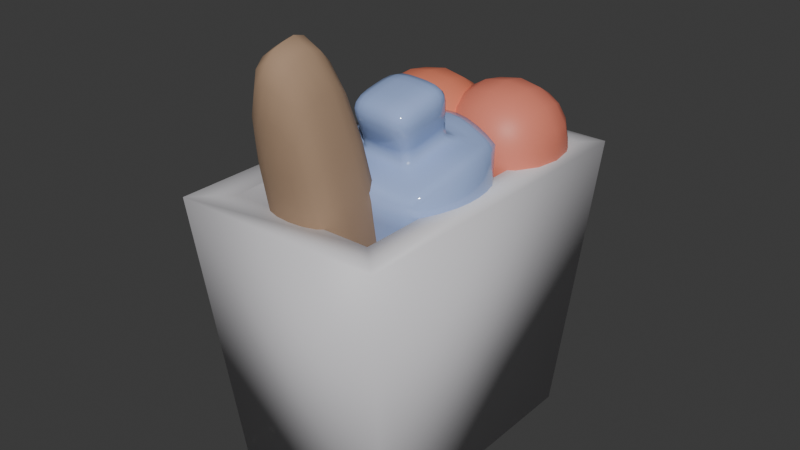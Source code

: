 # Source: groceries.blend  (saved by Blender 4.0.36; exported with 4.5.12 LTS)
import bpy
from mathutils import Matrix  # noqa: F401  (used for matrix-valued properties, if any)

bpy.ops.wm.read_factory_settings(use_empty=True)
scene = bpy.context.scene
scene.name = 'Scene'

# ---- materials (node trees are filled in below, after node groups)
mat_material_001 = bpy.data.materials.new('Material.001')
mat_material_001.use_transparent_shadow = False
mat_material_002 = bpy.data.materials.new('Material.002')
mat_material_002.use_transparent_shadow = False
mat_material_005 = bpy.data.materials.new('Material.005')
mat_material_005.use_transparent_shadow = False
mat_material_003 = bpy.data.materials.new('Material.003')
mat_material_003.use_transparent_shadow = False
mat_material_004 = bpy.data.materials.new('Material.004')
mat_material_004.use_transparent_shadow = False

# ---- material node trees
mat_material_001.use_nodes = True; mat_material_001.node_tree.nodes.clear()
_N = mat_material_001.node_tree.nodes; _L = mat_material_001.node_tree.links
n0 = _N.new('ShaderNodeOutputMaterial'); n0.name = 'Material Output'; n0.location = (300, 300)
n1 = _N.new('ShaderNodeBsdfPrincipled'); n1.name = 'Principled BSDF'; n1.location = (10, 300)
n1.inputs[0].default_value = (0.702, 0.6887, 0.7154, 1.0)
n1.inputs[3].default_value = 1.45
_L.new(n1.outputs[0], n0.inputs[0])
n0.is_active_output = True
mat_material_002.use_nodes = True; mat_material_002.node_tree.nodes.clear()
_N = mat_material_002.node_tree.nodes; _L = mat_material_002.node_tree.links
n0 = _N.new('ShaderNodeBsdfPrincipled'); n0.name = 'Principled BSDF'; n0.location = (10, 300)
n0.inputs[0].default_value = (0.4075, 0.2693, 0.1753, 1.0)
n0.inputs[2].default_value = 0.9682
n0.inputs[3].default_value = 1.45
n1 = _N.new('ShaderNodeOutputMaterial'); n1.name = 'Material Output'; n1.location = (300, 300)
_L.new(n0.outputs[0], n1.inputs[0])
n1.is_active_output = True
mat_material_005.use_nodes = True; mat_material_005.node_tree.nodes.clear()
_N = mat_material_005.node_tree.nodes; _L = mat_material_005.node_tree.links
n0 = _N.new('ShaderNodeBsdfPrincipled'); n0.name = 'Principled BSDF'; n0.location = (10, 300)
n0.inputs[0].default_value = (0.3521, 0.474, 0.8003, 1.0)
n0.inputs[2].default_value = 0.06364
n0.inputs[3].default_value = 1.45
n1 = _N.new('ShaderNodeOutputMaterial'); n1.name = 'Material Output'; n1.location = (300, 300)
_L.new(n0.outputs[0], n1.inputs[0])
n1.is_active_output = True
mat_material_003.use_nodes = True; mat_material_003.node_tree.nodes.clear()
_N = mat_material_003.node_tree.nodes; _L = mat_material_003.node_tree.links
n0 = _N.new('ShaderNodeBsdfPrincipled'); n0.name = 'Principled BSDF'; n0.location = (10, 300)
n0.inputs[0].default_value = (0.8002, 0.2234, 0.1283, 1.0)
n0.inputs[3].default_value = 1.45
n1 = _N.new('ShaderNodeOutputMaterial'); n1.name = 'Material Output'; n1.location = (300, 300)
_L.new(n0.outputs[0], n1.inputs[0])
n1.is_active_output = True
mat_material_004.use_nodes = True; mat_material_004.node_tree.nodes.clear()
_N = mat_material_004.node_tree.nodes; _L = mat_material_004.node_tree.links
n0 = _N.new('ShaderNodeBsdfPrincipled'); n0.name = 'Principled BSDF'; n0.location = (10, 300)
n0.inputs[0].default_value = (0.801, 0.2298, 0.1546, 1.0)
n0.inputs[3].default_value = 1.45
n1 = _N.new('ShaderNodeOutputMaterial'); n1.name = 'Material Output'; n1.location = (300, 300)
_L.new(n0.outputs[0], n1.inputs[0])
n1.is_active_output = True

# ---- world
world_world = bpy.data.worlds.new('World'); scene.world = world_world
world_world.use_nodes = True; world_world.node_tree.nodes.clear()
_N = world_world.node_tree.nodes; _L = world_world.node_tree.links
n0 = _N.new('ShaderNodeOutputWorld'); n0.name = 'World Output'; n0.location = (300, 300)
n1 = _N.new('ShaderNodeBackground'); n1.name = 'Background'; n1.location = (10, 300)
n1.inputs[0].default_value = (0.05088, 0.05088, 0.05088, 1.0)
_L.new(n1.outputs[0], n0.inputs[0])
n0.is_active_output = True
world_world.color = (0.05088, 0.05088, 0.05088)
world_world.use_sun_shadow = False
world_world.sun_shadow_jitter_overblur = 0.0

# ---- meshes
me_cube_001 = bpy.data.meshes.new('Cube.001')
me_cube_001.from_pydata([(-0.445, -0.7059, -1.0), (-0.3831, -0.7084, 0.4984), (-0.445, 0.7059, -1.0), (-0.3831, 0.7084, 0.4984), (0.445, -0.7059, -1.0), (0.3831, -0.7084, 0.4984), (0.445, 0.7059, -1.0), (0.3831, 0.7084, 0.4984), (-0.5549, -0.8802, 0.4984), (-0.5549, 0.8802, 0.4984), (0.5549, 0.8802, 0.4984), (0.5549, -0.8802, 0.4984), (-0.3831, -0.7084, 0.2984), (-0.3831, 0.7084, 0.2984), (0.3831, -0.7084, 0.2984), (0.3831, 0.7084, 0.2984)], [], [(0, 8, 9, 2), (2, 9, 10, 6), (6, 10, 11, 4), (4, 11, 8, 0), (2, 6, 4, 0), (5, 7, 15, 14), (1, 3, 9, 8), (3, 7, 10, 9), (7, 5, 11, 10), (5, 1, 8, 11), (15, 13, 12, 14), (3, 1, 12, 13), (1, 5, 14, 12), (7, 3, 13, 15)])
me_cube_001.polygons.foreach_set('use_smooth', [True] * 14)
_uv = me_cube_001.uv_layers.new(name='UVMap')
_uv.uv.foreach_set('vector', [0.375, 0.0, 0.625, 0.0, 0.625, 0.25, 0.375, 0.25, 0.375, 0.25, 0.625, 0.25, 0.625, 0.5, 0.375, 0.5, 0.375, 0.5, 0.625, 0.5, 0.625, 0.75, 0.375, 0.75, 0.375, 0.75, 0.625, 0.75, 0.625, 1.0, 0.375, 1.0, 0.125, 0.5, 0.375, 0.5, 0.375, 0.75, 0.125, 0.75, 0.6637, 0.7256, 0.6637, 0.5244, 0.6637, 0.5244, 0.6637, 0.7256, 0.8363, 0.7256, 0.8363, 0.5244, 0.875, 0.5, 0.875, 0.75, 0.8363, 0.5244, 0.6637, 0.5244, 0.625, 0.5, 0.875, 0.5, 0.6637, 0.5244, 0.6637, 0.7256, 0.625, 0.75, 0.625, 0.5, 0.6637, 0.7256, 0.8363, 0.7256, 0.875, 0.75, 0.625, 0.75, 0.6637, 0.5244, 0.8363, 0.5244, 0.8363, 0.7256, 0.6637, 0.7256, 0.8363, 0.5244, 0.8363, 0.7256, 0.8363, 0.7256, 0.8363, 0.5244, 0.8363, 0.7256, 0.6637, 0.7256, 0.6637, 0.7256, 0.8363, 0.7256, 0.6637, 0.5244, 0.8363, 0.5244, 0.8363, 0.5244, 0.6637, 0.5244])
_uv = me_cube_001.uv_layers.new(name='automap')
_uv.uv.foreach_set('vector', [-0.2059, -0.6345, -0.3802, 0.8639, 1.38, 0.8639, 1.206, -0.6345, 0.05501, -0.6345, -0.05486, 0.8639, 1.055, 0.8639, 0.945, -0.6345, 1.206, -0.6345, 1.38, 0.8639, -0.3802, 0.8639, -0.2059, -0.6345, 0.945, -0.6345, 1.055, 0.8639, -0.05486, 0.8639, 0.05501, -0.6345, 0.05501, 1.206, 0.945, 1.206, 0.945, -0.2059, 0.05501, -0.2059, -0.2084, 0.8639, 1.208, 0.8639, 1.208, 0.664, -0.2084, 0.664, 0.1169, -0.2084, 0.1169, 1.208, -0.05486, 1.38, -0.05486, -0.3802, 0.1169, 1.208, 0.8831, 1.208, 1.055, 1.38, -0.05486, 1.38, 0.8831, 1.208, 0.8831, -0.2084, 1.055, -0.3802, 1.055, 1.38, 0.8831, -0.2084, 0.1169, -0.2084, -0.05486, -0.3802, 1.055, -0.3802, 0.8831, 1.208, 0.1169, 1.208, 0.1169, -0.2084, 0.8831, -0.2084, 1.208, 0.8639, -0.2084, 0.8639, -0.2084, 0.664, 1.208, 0.664, 0.1169, 0.8639, 0.8831, 0.8639, 0.8831, 0.664, 0.1169, 0.664, 0.8831, 0.8639, 0.1169, 0.8639, 0.1169, 0.664, 0.8831, 0.664])
_uv.active_render = True
me_cube_001.materials.append(mat_material_001)
me_cube_001.auto_texspace = False
me_cube_001.update()
me_plane = bpy.data.meshes.new('Plane')
me_plane.from_pydata([(-0.2729, -0.5397, -1.021), (0.1841, -0.5397, -1.021), (-0.2729, -0.09941, -0.8989), (0.1841, -0.09941, -0.8989), (-0.2285, -0.9878, 0.6844), (0.2285, -0.9878, 0.6844), (-0.2285, -0.5475, 0.8066), (0.2285, -0.5475, 0.8066), (-0.2729, -0.3196, -0.96), (0.1841, -0.3196, -0.96), (-0.2285, -0.7677, 0.7455), (0.2285, -0.7677, 0.7455)], [], [(8, 2, 3, 9), (10, 11, 7, 6), (9, 3, 7, 11), (8, 0, 4, 10), (3, 2, 6, 7), (0, 1, 5, 4), (2, 8, 10, 6), (1, 9, 11, 5), (4, 5, 11, 10), (0, 8, 9, 1)])
me_plane.polygons.foreach_set('use_smooth', [True] * 10)
_uv = me_plane.uv_layers.new(name='UVMap')
_uv.uv.foreach_set('vector', [0.0, 0.5, 0.0, 1.0, 1.0, 1.0, 1.0, 0.5, 0.0, 0.5, 1.0, 0.5, 1.0, 1.0, 0.0, 1.0, 1.0, 0.5, 1.0, 1.0, 1.0, 1.0, 1.0, 0.5, 0.0, 0.5, 0.0, 0.0, 0.0, 0.0, 0.0, 0.5, 1.0, 1.0, 0.0, 1.0, 0.0, 1.0, 1.0, 1.0, 0.0, 0.0, 1.0, 0.0, 1.0, 0.0, 0.0, 0.0, 0.0, 1.0, 0.0, 0.5, 0.0, 0.5, 0.0, 1.0, 1.0, 0.0, 1.0, 0.5, 1.0, 0.5, 1.0, 0.0, 0.0, 0.0, 1.0, 0.0, 1.0, 0.5, 0.0, 0.5, 0.0, 0.0, 0.0, 0.5, 1.0, 0.5, 1.0, 0.0])
me_plane.materials.append(mat_material_002)
me_plane.update()
me_cube_002 = bpy.data.meshes.new('Cube.002')
me_cube_002.from_pydata([(-0.7793, -0.7793, -0.7793), (-0.3453, -0.3453, 1.0), (-0.7793, 0.7793, -0.7793), (-0.3453, 0.3453, 1.0), (0.7793, -0.7793, -0.7793), (0.3453, -0.3453, 1.0), (0.7793, 0.7793, -0.7793), (0.3453, 0.3453, 1.0), (-0.7793, -0.7793, 0.7793), (-0.7793, 0.7793, 0.7793), (0.7793, 0.7793, 0.7793), (0.7793, -0.7793, 0.7793), (-0.5683, -0.5683, 1.733), (-0.5683, 0.5683, 1.733), (0.5683, -0.5683, 1.733), (0.5683, 0.5683, 1.733), (-1.0, 0.0, -1.0), (-1.0, 0.0, 1.0), (1.0, 0.0, -1.0), (1.0, 0.0, 1.0), (-0.3453, -5.847e-09, 1.0), (0.3453, -5.847e-09, 1.0), (-0.5683, 0.0, 1.733), (0.5683, 0.0, 1.733), (0.0, 1.0, -1.0), (0.0, 1.0, 1.0), (0.0, -1.0, -1.0), (0.0, -1.0, 1.0), (0.0, 0.3453, 1.0), (0.0, -0.3453, 1.0), (0.0, 0.5683, 1.733), (0.0, -0.5683, 1.733), (0.0, 0.0, 1.733), (0.0, 0.0, -1.0)], [], [(16, 17, 9, 2), (24, 25, 10, 6), (18, 19, 11, 4), (26, 27, 8, 0), (33, 18, 4, 26), (21, 7, 15, 23), (20, 3, 9, 17), (28, 7, 10, 25), (21, 5, 11, 19), (29, 1, 8, 27), (32, 22, 12, 31), (20, 1, 12, 22), (29, 5, 14, 31), (28, 3, 13, 30), (3, 20, 22, 13), (30, 13, 22, 32), (7, 21, 19, 10), (1, 20, 17, 8), (5, 21, 23, 14), (24, 6, 18, 33), (6, 10, 19, 18), (0, 8, 17, 16), (2, 24, 33, 16), (15, 30, 32, 23), (7, 28, 30, 15), (1, 29, 31, 12), (23, 32, 31, 14), (5, 29, 27, 11), (3, 28, 25, 9), (16, 33, 26, 0), (4, 11, 27, 26), (2, 9, 25, 24)])
me_cube_002.polygons.foreach_set('use_smooth', [True] * 32)
_k = {(0, 16): 0.96, (9, 17): 0.94333, (2, 24): 0.96, (10, 25): 0.94333, (6, 18): 0.96, (11, 19): 0.94333, (4, 26): 0.96, (8, 27): 0.94333, (3, 20): 0.94333, (7, 28): 0.94333, (5, 21): 0.94333, (1, 29): 0.94333, (1, 8): 0.94333, (3, 9): 0.94333, (7, 10): 0.94333, (5, 11): 0.94333, (2, 16): 0.96, (8, 17): 0.94333, (4, 18): 0.96, (10, 19): 0.94333, (1, 20): 0.94333, (7, 21): 0.94333, (6, 24): 0.96, (9, 25): 0.94333, (0, 26): 0.96, (11, 27): 0.94333, (3, 28): 0.94333, (5, 29): 0.94333}
me_cube_002.attributes.new('crease_edge', 'FLOAT', 'EDGE').data.foreach_set('value', [_k.get((min(e.vertices), max(e.vertices)), 0.0) for e in me_cube_002.edges])
_uv = me_cube_002.uv_layers.new(name='UVMap')
_uv.uv.foreach_set('vector', [0.375, 0.125, 0.625, 0.125, 0.625, 0.25, 0.375, 0.25, 0.375, 0.375, 0.625, 0.375, 0.625, 0.5, 0.375, 0.5, 0.375, 0.625, 0.625, 0.625, 0.625, 0.75, 0.375, 0.75, 0.375, 0.875, 0.625, 0.875, 0.625, 1.0, 0.375, 1.0, 0.25, 0.625, 0.375, 0.625, 0.375, 0.75, 0.25, 0.75, 0.679, 0.625, 0.679, 0.554, 0.679, 0.554, 0.679, 0.625, 0.821, 0.625, 0.821, 0.554, 0.875, 0.5, 0.875, 0.625, 0.75, 0.554, 0.679, 0.554, 0.625, 0.5, 0.75, 0.5, 0.679, 0.625, 0.679, 0.696, 0.625, 0.75, 0.625, 0.625, 0.75, 0.696, 0.821, 0.696, 0.875, 0.75, 0.75, 0.75, 0.75, 0.625, 0.821, 0.625, 0.821, 0.696, 0.75, 0.696, 0.821, 0.625, 0.821, 0.696, 0.821, 0.696, 0.821, 0.625, 0.75, 0.696, 0.679, 0.696, 0.679, 0.696, 0.75, 0.696, 0.75, 0.554, 0.821, 0.554, 0.821, 0.554, 0.75, 0.554, 0.821, 0.554, 0.821, 0.625, 0.821, 0.625, 0.821, 0.554, 0.75, 0.554, 0.821, 0.554, 0.821, 0.625, 0.75, 0.625, 0.679, 0.554, 0.679, 0.625, 0.625, 0.625, 0.625, 0.5, 0.821, 0.696, 0.821, 0.625, 0.875, 0.625, 0.875, 0.75, 0.679, 0.696, 0.679, 0.625, 0.679, 0.625, 0.679, 0.696, 0.25, 0.5, 0.375, 0.5, 0.375, 0.625, 0.25, 0.625, 0.375, 0.5, 0.625, 0.5, 0.625, 0.625, 0.375, 0.625, 0.375, 0.0, 0.625, 0.0, 0.625, 0.125, 0.375, 0.125, 0.125, 0.5, 0.25, 0.5, 0.25, 0.625, 0.125, 0.625, 0.679, 0.554, 0.75, 0.554, 0.75, 0.625, 0.679, 0.625, 0.679, 0.554, 0.75, 0.554, 0.75, 0.554, 0.679, 0.554, 0.821, 0.696, 0.75, 0.696, 0.75, 0.696, 0.821, 0.696, 0.679, 0.625, 0.75, 0.625, 0.75, 0.696, 0.679, 0.696, 0.679, 0.696, 0.75, 0.696, 0.75, 0.75, 0.625, 0.75, 0.821, 0.554, 0.75, 0.554, 0.75, 0.5, 0.875, 0.5, 0.125, 0.625, 0.25, 0.625, 0.25, 0.75, 0.125, 0.75, 0.375, 0.75, 0.625, 0.75, 0.625, 0.875, 0.375, 0.875, 0.375, 0.25, 0.625, 0.25, 0.625, 0.375, 0.375, 0.375])
me_cube_002.materials.append(mat_material_005)
me_cube_002.update()
me_cube_003 = bpy.data.meshes.new('Cube.003')
me_cube_003.from_pydata([(-1.0, -1.0, -1.0), (-1.0, -1.0, 1.0), (-1.0, 1.0, -1.0), (-1.0, 1.0, 1.0), (1.0, -1.0, -1.0), (1.0, -1.0, 1.0), (1.0, 1.0, -1.0), (1.0, 1.0, 1.0)], [], [(0, 1, 3, 2), (2, 3, 7, 6), (6, 7, 5, 4), (4, 5, 1, 0), (2, 6, 4, 0), (7, 3, 1, 5)])
me_cube_003.polygons.foreach_set('use_smooth', [True] * 6)
_uv = me_cube_003.uv_layers.new(name='UVMap')
_uv.uv.foreach_set('vector', [0.375, 0.0, 0.625, 0.0, 0.625, 0.25, 0.375, 0.25, 0.375, 0.25, 0.625, 0.25, 0.625, 0.5, 0.375, 0.5, 0.375, 0.5, 0.625, 0.5, 0.625, 0.75, 0.375, 0.75, 0.375, 0.75, 0.625, 0.75, 0.625, 1.0, 0.375, 1.0, 0.125, 0.5, 0.375, 0.5, 0.375, 0.75, 0.125, 0.75, 0.625, 0.5, 0.875, 0.5, 0.875, 0.75, 0.625, 0.75])
me_cube_003.materials.append(mat_material_003)
me_cube_003.update()
me_cube_004 = bpy.data.meshes.new('Cube.004')
me_cube_004.from_pydata([(-1.0, -1.0, -1.0), (-1.0, -1.0, 1.0), (-1.0, 1.0, -1.0), (-1.0, 1.0, 1.0), (1.0, -1.0, -1.0), (1.0, -1.0, 1.0), (1.0, 1.0, -1.0), (1.0, 1.0, 1.0)], [], [(0, 1, 3, 2), (2, 3, 7, 6), (6, 7, 5, 4), (4, 5, 1, 0), (2, 6, 4, 0), (7, 3, 1, 5)])
me_cube_004.polygons.foreach_set('use_smooth', [True] * 6)
_uv = me_cube_004.uv_layers.new(name='UVMap')
_uv.uv.foreach_set('vector', [0.375, 0.0, 0.625, 0.0, 0.625, 0.25, 0.375, 0.25, 0.375, 0.25, 0.625, 0.25, 0.625, 0.5, 0.375, 0.5, 0.375, 0.5, 0.625, 0.5, 0.625, 0.75, 0.375, 0.75, 0.375, 0.75, 0.625, 0.75, 0.625, 1.0, 0.375, 1.0, 0.125, 0.5, 0.375, 0.5, 0.375, 0.75, 0.125, 0.75, 0.625, 0.5, 0.875, 0.5, 0.875, 0.75, 0.625, 0.75])
me_cube_004.materials.append(mat_material_004)
me_cube_004.update()

# ---- objects
ob_cube = bpy.data.objects.new('Cube', me_cube_001)
ob_plane = bpy.data.objects.new('Plane', me_plane)
ob_cube_001 = bpy.data.objects.new('Cube.001', me_cube_002)
ob_cube_002 = bpy.data.objects.new('Cube.002', me_cube_003)
ob_cube_003 = bpy.data.objects.new('Cube.003', me_cube_004)

# ---- transforms, parenting, visibility, modifiers, constraints
ob_cube.location = (0.0, 0.0, 0.0)
ob_plane.location = (0.0, 0.0, 0.6232)
_m = ob_plane.modifiers.new('Subdivision', 'SUBSURF')
ob_cube_001.location = (0.1147, -0.05871, 0.3543)
ob_cube_001.rotation_euler = (0.2329, 0.02747, -0.06614)
ob_cube_001.scale = (0.3704, 0.3704, 0.3704)
_m = ob_cube_001.modifiers.new('Subdivision', 'SUBSURF')
ob_cube_002.location = (-0.1807, 0.4062, 0.5184)
ob_cube_002.scale = (0.3704, 0.3704, 0.3704)
_m = ob_cube_002.modifiers.new('Subdivision', 'SUBSURF')
ob_cube_003.location = (0.1934, 0.5243, 0.5184)
ob_cube_003.scale = (0.3704, 0.3704, 0.3704)
_m = ob_cube_003.modifiers.new('Subdivision', 'SUBSURF')

# ---- collection membership
scene.collection.objects.link(ob_cube)
scene.collection.objects.link(ob_plane)
scene.collection.objects.link(ob_cube_001)
scene.collection.objects.link(ob_cube_002)
scene.collection.objects.link(ob_cube_003)

# ---- scene / render settings (as saved in the file)
scene.frame_start = 1; scene.frame_end = 250; scene.frame_set(1)
scene.render.engine = 'BLENDER_EEVEE_NEXT'
scene.cycles.sampling_pattern = 'TABULATED_SOBOL'
bpy.context.view_layer.update()

# ---- added for rendering (the .blend has no active camera and no usable light): camera, sun
cam_auto = bpy.data.cameras.new('AutoCamera')
cam_auto.lens = 50.0
cam_auto.sensor_width = 36.0
cam_auto.clip_end = 1000.0
ob_auto_camera = bpy.data.objects.new('AutoCamera', cam_auto)
scene.collection.objects.link(ob_auto_camera)
ob_auto_camera.location = (3.03077, -3.67816, 2.63594)
ob_auto_camera.rotation_euler = (1.09748, -7.21219e-08, 0.694738)
scene.camera = ob_auto_camera
light_auto_sun = bpy.data.lights.new('AutoSun', 'SUN')
light_auto_sun.energy = 3.0
light_auto_sun.angle = 0.0523599
ob_auto_sun = bpy.data.objects.new('AutoSun', light_auto_sun)
scene.collection.objects.link(ob_auto_sun)
ob_auto_sun.rotation_euler = (0.872665, 0.174533, 0.523599)
bpy.context.view_layer.update()
